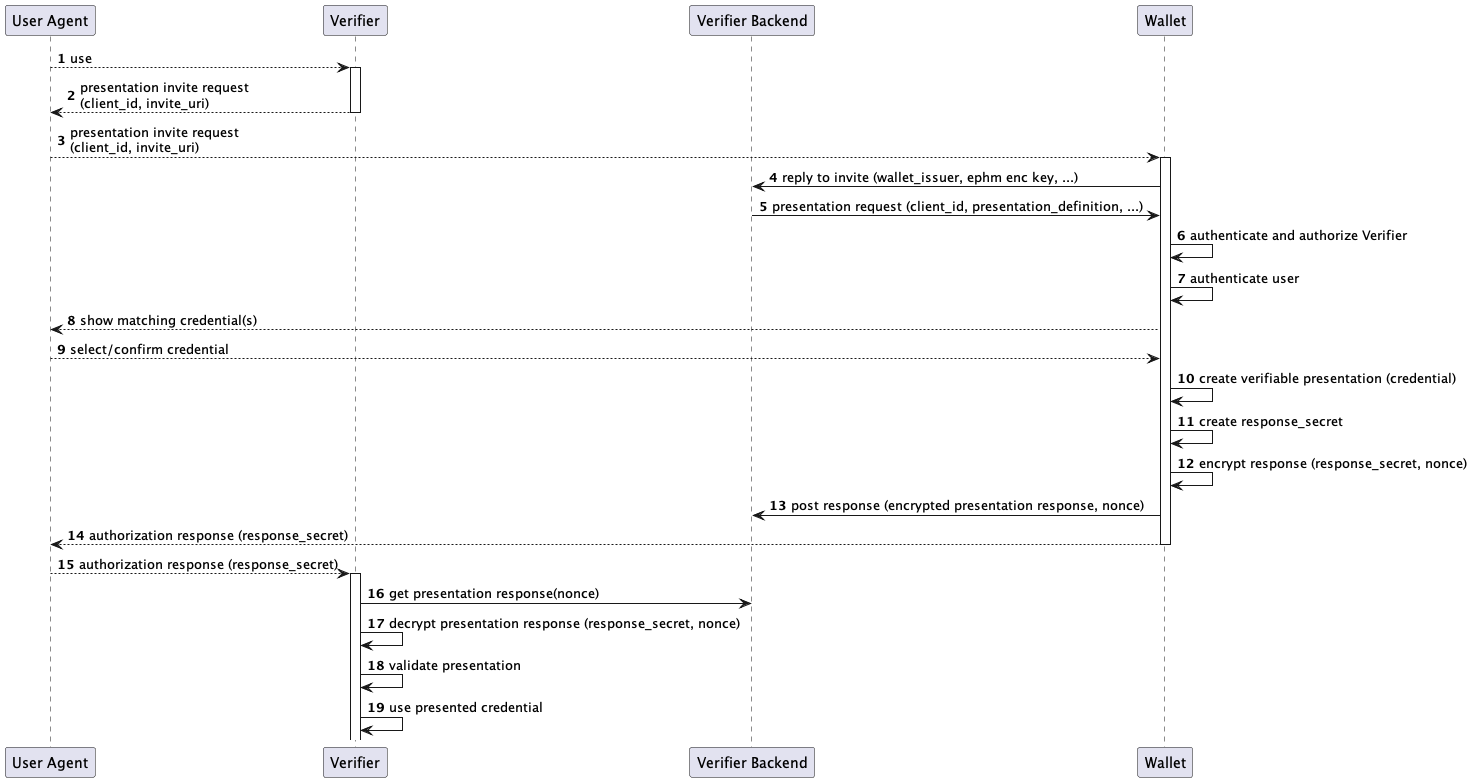

The diagram above was rendered by PlantUML. Its source (embedded in the PNG):
@startuml

autonumber

participant "User Agent" as u

participant "Verifier" as r

participant "Verifier Backend" as rb

participant "Wallet" as w

u --> r : use
activate r
r --> u: presentation invite request\n(client_id, invite_uri)
deactivate r
u --> w: presentation invite request\n(client_id, invite_uri)
activate w
w -> rb: reply to invite (wallet_issuer, ephm enc key, ...)
rb -> w: presentation request (client_id, presentation_definition, ...) 
w -> w: authenticate and authorize Verifier
w -> w: authenticate user

w --> u: show matching credential(s)
u --> w: select/confirm credential
w -> w: create verifiable presentation (credential)
w -> w: create response_secret
w -> w: encrypt response (response_secret, nonce)
w -> rb: post response (encrypted presentation response, nonce)
w --> u: authorization response (response_secret)
deactivate w
u --> r: authorization response (response_secret)
activate r
r -> rb: get presentation response(nonce)
r -> r: decrypt presentation response (response_secret, nonce)
r -> r: validate presentation
r -> r: use presented credential 
@enduml